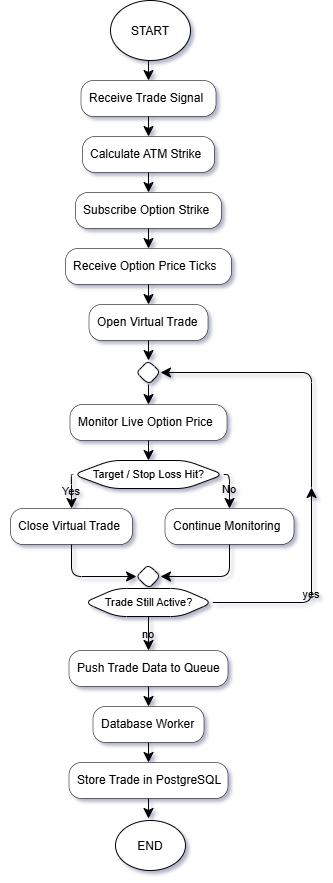

The diagram above was exported from draw.io. Its source (the exported page's mxGraphModel, read from the mxfile embedded in the PNG):
<mxGraphModel dx="1287" dy="-1436" grid="1" gridSize="10" guides="1" tooltips="1" connect="1" arrows="1" fold="1" page="1" pageScale="1" pageWidth="850" pageHeight="1100" math="0" shadow="1">
  <root>
    <mxCell id="0" />
    <mxCell id="1" parent="0" />
    <mxCell id="R9GRLWhXZ0ne5bmxlHWG-75" parent="1" style="ellipse;whiteSpace=wrap;html=1;shapeInside=1;labelBackgroundColor=none;rounded=1;" value="START" vertex="1">
      <mxGeometry height="60" width="80" x="320" y="2410" as="geometry" />
    </mxCell>
    <mxCell id="R9GRLWhXZ0ne5bmxlHWG-77" parent="1" style="ellipse;whiteSpace=wrap;html=1;shapeInside=1;labelBackgroundColor=none;rounded=1;" value="END" vertex="1">
      <mxGeometry height="50" width="70" x="325" y="3230" as="geometry" />
    </mxCell>
    <UserObject label="" plantUmlData="{&#10;  &quot;data&quot;: &quot;@startuml\ntitle Virtual Trade Engine\n\nstart\n\n:Receive Trade Signal;\n\n:Calculate ATM Strike;\n\n:Subscribe Option Strike;\n\n:Receive Option Price Ticks;\n\n:Open Virtual Trade;\n\nrepeat\n\n    :Monitor Live Option Price;\n\n    if (Target / Stop Loss Hit?) then (Yes)\n\n        :Close Virtual Trade;\n\n        break\n\n    else (No)\n\n        :Continue Monitoring;\n\n    endif\n\nrepeat while (Trade Still Active?)\n\n:Push Trade Data to Queue;\n\n:Database Worker;\n\n:Store Trade in PostgreSQL;\n\nstop\n\n@enduml&quot;,&#10;  &quot;config&quot;: null&#10;}" id="R9GRLWhXZ0ne5bmxlHWG-136">
      <mxCell connectable="0" parent="1" style="group;transparentBounds=1;editIcon=1;lockedGroup=0;groupPadding=10;labelBackgroundColor=none;rounded=1;" vertex="1">
        <mxGeometry as="geometry" />
      </mxCell>
    </UserObject>
    <UserObject label="Receive Trade Signal" plantUmlId="action_1" plantUmlBaseStyle="rounded=1;absoluteArcSize=1;arcSize=25;fillColor=#F1F1F1;strokeColor=#181818;strokeWidth=0.5;whiteSpace=wrap;fontSize=12;align=left;spacingLeft=6;" plantUmlBaseValue="Receive Trade Signal" id="R9GRLWhXZ0ne5bmxlHWG-138">
      <mxCell parent="R9GRLWhXZ0ne5bmxlHWG-136" style="rounded=1;absoluteArcSize=1;arcSize=25;strokeWidth=0.5;whiteSpace=wrap;fontSize=12;align=left;spacingLeft=6;labelBackgroundColor=none;" vertex="1">
        <mxGeometry height="36" width="135" x="290.5" y="2490" as="geometry" />
      </mxCell>
    </UserObject>
    <UserObject label="" plantUmlId="e_2" plantUmlBaseStyle="endArrow=classic;endSize=8;strokeColor=#181818;" plantUmlBaseValue="" id="R9GRLWhXZ0ne5bmxlHWG-139">
      <mxCell edge="1" parent="R9GRLWhXZ0ne5bmxlHWG-136" style="endArrow=classic;endSize=8;rounded=1;labelBackgroundColor=none;fontColor=default;" target="R9GRLWhXZ0ne5bmxlHWG-138">
        <mxGeometry relative="1" as="geometry">
          <mxPoint x="358" y="2470" as="sourcePoint" />
          <mxPoint x="358" y="2490" as="targetPoint" />
        </mxGeometry>
      </mxCell>
    </UserObject>
    <UserObject label="Calculate ATM Strike" plantUmlId="action_3" plantUmlBaseStyle="rounded=1;absoluteArcSize=1;arcSize=25;fillColor=#F1F1F1;strokeColor=#181818;strokeWidth=0.5;whiteSpace=wrap;fontSize=12;align=left;spacingLeft=6;" plantUmlBaseValue="Calculate ATM Strike" id="R9GRLWhXZ0ne5bmxlHWG-140">
      <mxCell parent="R9GRLWhXZ0ne5bmxlHWG-136" style="rounded=1;absoluteArcSize=1;arcSize=25;strokeWidth=0.5;whiteSpace=wrap;fontSize=12;align=left;spacingLeft=6;labelBackgroundColor=none;" vertex="1">
        <mxGeometry height="36" width="132" x="292" y="2546" as="geometry" />
      </mxCell>
    </UserObject>
    <UserObject label="" plantUmlId="e_4" plantUmlBaseStyle="endArrow=classic;endSize=8;strokeColor=#181818;" plantUmlBaseValue="" id="R9GRLWhXZ0ne5bmxlHWG-141">
      <mxCell edge="1" parent="R9GRLWhXZ0ne5bmxlHWG-136" source="R9GRLWhXZ0ne5bmxlHWG-138" style="endArrow=classic;endSize=8;rounded=1;labelBackgroundColor=none;fontColor=default;" target="R9GRLWhXZ0ne5bmxlHWG-140">
        <mxGeometry relative="1" as="geometry">
          <mxPoint x="358" y="2526" as="sourcePoint" />
          <mxPoint x="358" y="2546" as="targetPoint" />
        </mxGeometry>
      </mxCell>
    </UserObject>
    <UserObject label="Subscribe Option Strike" plantUmlId="action_5" plantUmlBaseStyle="rounded=1;absoluteArcSize=1;arcSize=25;fillColor=#F1F1F1;strokeColor=#181818;strokeWidth=0.5;whiteSpace=wrap;fontSize=12;align=left;spacingLeft=6;" plantUmlBaseValue="Subscribe Option Strike" id="R9GRLWhXZ0ne5bmxlHWG-142">
      <mxCell parent="R9GRLWhXZ0ne5bmxlHWG-136" style="rounded=1;absoluteArcSize=1;arcSize=25;strokeWidth=0.5;whiteSpace=wrap;fontSize=12;align=left;spacingLeft=6;labelBackgroundColor=none;" vertex="1">
        <mxGeometry height="36" width="146" x="285" y="2602" as="geometry" />
      </mxCell>
    </UserObject>
    <UserObject label="" plantUmlId="e_6" plantUmlBaseStyle="endArrow=classic;endSize=8;strokeColor=#181818;" plantUmlBaseValue="" id="R9GRLWhXZ0ne5bmxlHWG-143">
      <mxCell edge="1" parent="R9GRLWhXZ0ne5bmxlHWG-136" source="R9GRLWhXZ0ne5bmxlHWG-140" style="endArrow=classic;endSize=8;rounded=1;labelBackgroundColor=none;fontColor=default;" target="R9GRLWhXZ0ne5bmxlHWG-142">
        <mxGeometry relative="1" as="geometry">
          <mxPoint x="358" y="2582" as="sourcePoint" />
          <mxPoint x="358" y="2602" as="targetPoint" />
        </mxGeometry>
      </mxCell>
    </UserObject>
    <UserObject label="Receive Option Price Ticks" plantUmlId="action_7" plantUmlBaseStyle="rounded=1;absoluteArcSize=1;arcSize=25;fillColor=#F1F1F1;strokeColor=#181818;strokeWidth=0.5;whiteSpace=wrap;fontSize=12;align=left;spacingLeft=6;" plantUmlBaseValue="Receive Option Price Ticks" id="R9GRLWhXZ0ne5bmxlHWG-144">
      <mxCell parent="R9GRLWhXZ0ne5bmxlHWG-136" style="rounded=1;absoluteArcSize=1;arcSize=25;strokeWidth=0.5;whiteSpace=wrap;fontSize=12;align=left;spacingLeft=6;labelBackgroundColor=none;" vertex="1">
        <mxGeometry height="36" width="166" x="275" y="2658" as="geometry" />
      </mxCell>
    </UserObject>
    <UserObject label="" plantUmlId="e_8" plantUmlBaseStyle="endArrow=classic;endSize=8;strokeColor=#181818;" plantUmlBaseValue="" id="R9GRLWhXZ0ne5bmxlHWG-145">
      <mxCell edge="1" parent="R9GRLWhXZ0ne5bmxlHWG-136" source="R9GRLWhXZ0ne5bmxlHWG-142" style="endArrow=classic;endSize=8;rounded=1;labelBackgroundColor=none;fontColor=default;" target="R9GRLWhXZ0ne5bmxlHWG-144">
        <mxGeometry relative="1" as="geometry">
          <mxPoint x="358" y="2638" as="sourcePoint" />
          <mxPoint x="358" y="2658" as="targetPoint" />
        </mxGeometry>
      </mxCell>
    </UserObject>
    <UserObject label="Open Virtual Trade" plantUmlId="action_9" plantUmlBaseStyle="rounded=1;absoluteArcSize=1;arcSize=25;fillColor=#F1F1F1;strokeColor=#181818;strokeWidth=0.5;whiteSpace=wrap;fontSize=12;align=left;spacingLeft=6;" plantUmlBaseValue="Open Virtual Trade" id="R9GRLWhXZ0ne5bmxlHWG-146">
      <mxCell parent="R9GRLWhXZ0ne5bmxlHWG-136" style="rounded=1;absoluteArcSize=1;arcSize=25;strokeWidth=0.5;whiteSpace=wrap;fontSize=12;align=left;spacingLeft=6;labelBackgroundColor=none;" vertex="1">
        <mxGeometry height="36" width="119" x="298.5" y="2714" as="geometry" />
      </mxCell>
    </UserObject>
    <UserObject label="" plantUmlId="e_10" plantUmlBaseStyle="endArrow=classic;endSize=8;strokeColor=#181818;" plantUmlBaseValue="" id="R9GRLWhXZ0ne5bmxlHWG-147">
      <mxCell edge="1" parent="R9GRLWhXZ0ne5bmxlHWG-136" source="R9GRLWhXZ0ne5bmxlHWG-144" style="endArrow=classic;endSize=8;rounded=1;labelBackgroundColor=none;fontColor=default;" target="R9GRLWhXZ0ne5bmxlHWG-146">
        <mxGeometry relative="1" as="geometry">
          <mxPoint x="358" y="2694" as="sourcePoint" />
          <mxPoint x="358" y="2714" as="targetPoint" />
        </mxGeometry>
      </mxCell>
    </UserObject>
    <UserObject label="" plantUmlId="e_12" plantUmlBaseStyle="endArrow=classic;endSize=8;strokeColor=#181818;entryX=0.5;entryY=0;entryDx=0;entryDy=0;" plantUmlBaseValue="" id="R9GRLWhXZ0ne5bmxlHWG-148">
      <mxCell edge="1" parent="R9GRLWhXZ0ne5bmxlHWG-136" source="R9GRLWhXZ0ne5bmxlHWG-146" style="endArrow=classic;endSize=8;entryX=0.5;entryY=0;entryDx=0;entryDy=0;rounded=1;labelBackgroundColor=none;fontColor=default;" target="R9GRLWhXZ0ne5bmxlHWG-149">
        <mxGeometry relative="1" as="geometry">
          <mxPoint x="358" y="2750" as="sourcePoint" />
          <mxPoint x="358" y="2770" as="targetPoint" />
        </mxGeometry>
      </mxCell>
    </UserObject>
    <UserObject label="" plantUmlId="rstart_13" plantUmlBaseStyle="rhombus;fillColor=#F1F1F1;strokeColor=#181818;" plantUmlBaseValue="" id="R9GRLWhXZ0ne5bmxlHWG-149">
      <mxCell parent="R9GRLWhXZ0ne5bmxlHWG-136" style="rhombus;labelBackgroundColor=none;rounded=1;" vertex="1">
        <mxGeometry height="24" width="24" x="346" y="2770" as="geometry" />
      </mxCell>
    </UserObject>
    <UserObject label="" plantUmlId="e_14" plantUmlBaseStyle="endArrow=classic;endSize=8;strokeColor=#181818;exitX=0.5;exitY=1;exitDx=0;exitDy=0;" plantUmlBaseValue="" id="R9GRLWhXZ0ne5bmxlHWG-150">
      <mxCell edge="1" parent="R9GRLWhXZ0ne5bmxlHWG-136" source="R9GRLWhXZ0ne5bmxlHWG-149" style="endArrow=classic;endSize=8;exitX=0.5;exitY=1;exitDx=0;exitDy=0;rounded=1;labelBackgroundColor=none;fontColor=default;" target="R9GRLWhXZ0ne5bmxlHWG-151">
        <mxGeometry relative="1" as="geometry">
          <mxPoint x="358" y="2794" as="sourcePoint" />
          <mxPoint x="358" y="2814" as="targetPoint" />
        </mxGeometry>
      </mxCell>
    </UserObject>
    <UserObject label="Monitor Live Option Price" plantUmlId="action_15" plantUmlBaseStyle="rounded=1;absoluteArcSize=1;arcSize=25;fillColor=#F1F1F1;strokeColor=#181818;strokeWidth=0.5;whiteSpace=wrap;fontSize=12;align=left;spacingLeft=6;" plantUmlBaseValue="Monitor Live Option Price" id="R9GRLWhXZ0ne5bmxlHWG-151">
      <mxCell parent="R9GRLWhXZ0ne5bmxlHWG-136" style="rounded=1;absoluteArcSize=1;arcSize=25;strokeWidth=0.5;whiteSpace=wrap;fontSize=12;align=left;spacingLeft=6;labelBackgroundColor=none;" vertex="1">
        <mxGeometry height="36" width="157" x="279.5" y="2814" as="geometry" />
      </mxCell>
    </UserObject>
    <UserObject label="Target / Stop Loss Hit?" plantUmlId="diamond_17" plantUmlBaseStyle="shape=hexagon;perimeter=hexagonPerimeter2;fillColor=#F1F1F1;strokeColor=#181818;whiteSpace=wrap;fontSize=11;" plantUmlBaseValue="Target / Stop Loss Hit?" id="R9GRLWhXZ0ne5bmxlHWG-152">
      <mxCell parent="R9GRLWhXZ0ne5bmxlHWG-136" style="shape=hexagon;perimeter=hexagonPerimeter2;whiteSpace=wrap;fontSize=11;labelBackgroundColor=none;rounded=1;" vertex="1">
        <mxGeometry height="28" width="150.5" x="282.75" y="2870" as="geometry" />
      </mxCell>
    </UserObject>
    <UserObject label="" plantUmlId="e_18" plantUmlBaseStyle="endArrow=classic;endSize=8;strokeColor=#181818;entryX=0.5;entryY=0;entryDx=0;entryDy=0;" plantUmlBaseValue="" id="R9GRLWhXZ0ne5bmxlHWG-153">
      <mxCell edge="1" parent="R9GRLWhXZ0ne5bmxlHWG-136" source="R9GRLWhXZ0ne5bmxlHWG-151" style="endArrow=classic;endSize=8;entryX=0.5;entryY=0;entryDx=0;entryDy=0;rounded=1;labelBackgroundColor=none;fontColor=default;" target="R9GRLWhXZ0ne5bmxlHWG-152">
        <mxGeometry relative="1" as="geometry">
          <mxPoint x="358" y="2850" as="sourcePoint" />
          <mxPoint x="358" y="2870" as="targetPoint" />
        </mxGeometry>
      </mxCell>
    </UserObject>
    <UserObject label="Yes" plantUmlId="e_19" plantUmlBaseStyle="endArrow=classic;endSize=8;strokeColor=#181818;fontSize=11;exitX=0;exitY=0.5;exitDx=0;exitDy=0;" plantUmlBaseValue="Yes" id="R9GRLWhXZ0ne5bmxlHWG-154">
      <mxCell edge="1" parent="R9GRLWhXZ0ne5bmxlHWG-136" source="R9GRLWhXZ0ne5bmxlHWG-152" style="endArrow=classic;endSize=8;fontSize=11;exitX=0;exitY=0.5;exitDx=0;exitDy=0;rounded=1;labelBackgroundColor=none;fontColor=default;" target="R9GRLWhXZ0ne5bmxlHWG-155">
        <mxGeometry relative="1" as="geometry">
          <Array as="points">
            <mxPoint x="281" y="2884" />
          </Array>
          <mxPoint x="282.75" y="2884" as="sourcePoint" />
          <mxPoint x="281" y="2918" as="targetPoint" />
        </mxGeometry>
      </mxCell>
    </UserObject>
    <UserObject label="Close Virtual Trade" plantUmlId="action_21" plantUmlBaseStyle="rounded=1;absoluteArcSize=1;arcSize=25;fillColor=#F1F1F1;strokeColor=#181818;strokeWidth=0.5;whiteSpace=wrap;fontSize=12;align=left;spacingLeft=6;" plantUmlBaseValue="Close Virtual Trade" id="R9GRLWhXZ0ne5bmxlHWG-155">
      <mxCell parent="R9GRLWhXZ0ne5bmxlHWG-136" style="rounded=1;absoluteArcSize=1;arcSize=25;strokeWidth=0.5;whiteSpace=wrap;fontSize=12;align=left;spacingLeft=6;labelBackgroundColor=none;" vertex="1">
        <mxGeometry height="36" width="122" x="220" y="2918" as="geometry" />
      </mxCell>
    </UserObject>
    <UserObject label="No" plantUmlId="e_22" plantUmlBaseStyle="endArrow=classic;endSize=8;strokeColor=#181818;fontSize=11;exitX=1;exitY=0.5;exitDx=0;exitDy=0;" plantUmlBaseValue="No" id="R9GRLWhXZ0ne5bmxlHWG-156">
      <mxCell edge="1" parent="R9GRLWhXZ0ne5bmxlHWG-136" source="R9GRLWhXZ0ne5bmxlHWG-152" style="endArrow=classic;endSize=8;fontSize=11;exitX=1;exitY=0.5;exitDx=0;exitDy=0;rounded=1;labelBackgroundColor=none;fontColor=default;" target="R9GRLWhXZ0ne5bmxlHWG-157">
        <mxGeometry relative="1" as="geometry">
          <Array as="points">
            <mxPoint x="439" y="2884" />
          </Array>
          <mxPoint x="433.25" y="2884" as="sourcePoint" />
          <mxPoint x="439" y="2918" as="targetPoint" />
        </mxGeometry>
      </mxCell>
    </UserObject>
    <UserObject label="Continue Monitoring" plantUmlId="action_24" plantUmlBaseStyle="rounded=1;absoluteArcSize=1;arcSize=25;fillColor=#F1F1F1;strokeColor=#181818;strokeWidth=0.5;whiteSpace=wrap;fontSize=12;align=left;spacingLeft=6;" plantUmlBaseValue="Continue Monitoring" id="R9GRLWhXZ0ne5bmxlHWG-157">
      <mxCell parent="R9GRLWhXZ0ne5bmxlHWG-136" style="rounded=1;absoluteArcSize=1;arcSize=25;strokeWidth=0.5;whiteSpace=wrap;fontSize=12;align=left;spacingLeft=6;labelBackgroundColor=none;" vertex="1">
        <mxGeometry height="36" width="129" x="374.5" y="2918" as="geometry" />
      </mxCell>
    </UserObject>
    <UserObject label="" plantUmlId="merge_25" plantUmlBaseStyle="rhombus;fillColor=#F1F1F1;strokeColor=#181818;" plantUmlBaseValue="" id="R9GRLWhXZ0ne5bmxlHWG-158">
      <mxCell parent="R9GRLWhXZ0ne5bmxlHWG-136" style="rhombus;labelBackgroundColor=none;rounded=1;" vertex="1">
        <mxGeometry height="24" width="24" x="346" y="2974" as="geometry" />
      </mxCell>
    </UserObject>
    <UserObject label="" plantUmlId="e_26" plantUmlBaseStyle="endArrow=classic;endSize=8;strokeColor=#181818;entryX=0;entryY=0.5;entryDx=0;entryDy=0;" plantUmlBaseValue="" id="R9GRLWhXZ0ne5bmxlHWG-159">
      <mxCell edge="1" parent="R9GRLWhXZ0ne5bmxlHWG-136" source="R9GRLWhXZ0ne5bmxlHWG-155" style="endArrow=classic;endSize=8;entryX=0;entryY=0.5;entryDx=0;entryDy=0;rounded=1;labelBackgroundColor=none;fontColor=default;" target="R9GRLWhXZ0ne5bmxlHWG-158">
        <mxGeometry relative="1" as="geometry">
          <Array as="points">
            <mxPoint x="281" y="2986" />
          </Array>
          <mxPoint x="281" y="2954" as="sourcePoint" />
          <mxPoint x="346" y="2986" as="targetPoint" />
        </mxGeometry>
      </mxCell>
    </UserObject>
    <UserObject label="" plantUmlId="e_28" plantUmlBaseStyle="endArrow=classic;endSize=8;strokeColor=#181818;entryX=1;entryY=0.5;entryDx=0;entryDy=0;" plantUmlBaseValue="" id="R9GRLWhXZ0ne5bmxlHWG-160">
      <mxCell edge="1" parent="R9GRLWhXZ0ne5bmxlHWG-136" source="R9GRLWhXZ0ne5bmxlHWG-157" style="endArrow=classic;endSize=8;entryX=1;entryY=0.5;entryDx=0;entryDy=0;rounded=1;labelBackgroundColor=none;fontColor=default;" target="R9GRLWhXZ0ne5bmxlHWG-158">
        <mxGeometry relative="1" as="geometry">
          <Array as="points">
            <mxPoint x="439" y="2986" />
          </Array>
          <mxPoint x="439" y="2954" as="sourcePoint" />
          <mxPoint x="370" y="2986" as="targetPoint" />
        </mxGeometry>
      </mxCell>
    </UserObject>
    <UserObject label="Trade Still Active?" plantUmlId="rdiamond_30" plantUmlBaseStyle="shape=hexagon;perimeter=hexagonPerimeter2;fillColor=#F1F1F1;strokeColor=#181818;whiteSpace=wrap;fontSize=11;" plantUmlBaseValue="Trade Still Active?" id="R9GRLWhXZ0ne5bmxlHWG-161">
      <mxCell parent="R9GRLWhXZ0ne5bmxlHWG-136" style="shape=hexagon;perimeter=hexagonPerimeter2;whiteSpace=wrap;fontSize=11;labelBackgroundColor=none;rounded=1;" vertex="1">
        <mxGeometry height="28" width="128.5" x="293.75" y="2998" as="geometry" />
      </mxCell>
    </UserObject>
    <UserObject label="yes" plantUmlId="e_31" plantUmlBaseStyle="endArrow=classic;endSize=8;strokeColor=#181818;fontSize=11;exitX=1;exitY=0.5;exitDx=0;exitDy=0;" plantUmlBaseValue="yes" id="R9GRLWhXZ0ne5bmxlHWG-162">
      <mxCell edge="1" parent="R9GRLWhXZ0ne5bmxlHWG-136" source="R9GRLWhXZ0ne5bmxlHWG-161" style="endArrow=classic;endSize=8;fontSize=11;exitX=1;exitY=0.5;exitDx=0;exitDy=0;rounded=1;labelBackgroundColor=none;fontColor=default;">
        <mxGeometry relative="1" as="geometry">
          <Array as="points">
            <mxPoint x="521" y="3012" />
          </Array>
          <mxPoint x="422.25" y="3012" as="sourcePoint" />
          <mxPoint x="521" y="2897" as="targetPoint" />
        </mxGeometry>
      </mxCell>
    </UserObject>
    <UserObject label="" plantUmlId="e_33" plantUmlBaseStyle="endArrow=classic;endSize=8;strokeColor=#181818;entryX=1;entryY=0.5;entryDx=0;entryDy=0;" plantUmlBaseValue="" id="R9GRLWhXZ0ne5bmxlHWG-163">
      <mxCell edge="1" parent="R9GRLWhXZ0ne5bmxlHWG-136" style="endArrow=classic;endSize=8;entryX=1;entryY=0.5;entryDx=0;entryDy=0;rounded=1;labelBackgroundColor=none;fontColor=default;" target="R9GRLWhXZ0ne5bmxlHWG-149">
        <mxGeometry relative="1" as="geometry">
          <Array as="points">
            <mxPoint x="521" y="2782" />
          </Array>
          <mxPoint x="521" y="2897" as="sourcePoint" />
          <mxPoint x="370" y="2782" as="targetPoint" />
        </mxGeometry>
      </mxCell>
    </UserObject>
    <UserObject label="Push Trade Data to Queue" plantUmlId="action_35" plantUmlBaseStyle="rounded=1;absoluteArcSize=1;arcSize=25;fillColor=#F1F1F1;strokeColor=#181818;strokeWidth=0.5;whiteSpace=wrap;fontSize=12;align=left;spacingLeft=6;" plantUmlBaseValue="Push Trade Data to Queue" id="R9GRLWhXZ0ne5bmxlHWG-164">
      <mxCell parent="R9GRLWhXZ0ne5bmxlHWG-136" style="rounded=1;absoluteArcSize=1;arcSize=25;strokeWidth=0.5;whiteSpace=wrap;fontSize=12;align=left;spacingLeft=6;labelBackgroundColor=none;" vertex="1">
        <mxGeometry height="36" width="159" x="278.5" y="3060" as="geometry" />
      </mxCell>
    </UserObject>
    <UserObject label="no" plantUmlId="e_36" plantUmlBaseStyle="endArrow=classic;endSize=8;strokeColor=#181818;exitX=0.5;exitY=1;exitDx=0;exitDy=0;" plantUmlBaseValue="no" id="R9GRLWhXZ0ne5bmxlHWG-165">
      <mxCell edge="1" parent="R9GRLWhXZ0ne5bmxlHWG-136" source="R9GRLWhXZ0ne5bmxlHWG-161" style="endArrow=classic;endSize=8;exitX=0.5;exitY=1;exitDx=0;exitDy=0;rounded=1;labelBackgroundColor=none;fontColor=default;" target="R9GRLWhXZ0ne5bmxlHWG-164">
        <mxGeometry relative="1" as="geometry">
          <mxPoint x="358" y="3026" as="sourcePoint" />
          <mxPoint x="358" y="3060" as="targetPoint" />
        </mxGeometry>
      </mxCell>
    </UserObject>
    <UserObject label="Database Worker" plantUmlId="action_37" plantUmlBaseStyle="rounded=1;absoluteArcSize=1;arcSize=25;fillColor=#F1F1F1;strokeColor=#181818;strokeWidth=0.5;whiteSpace=wrap;fontSize=12;align=left;spacingLeft=6;" plantUmlBaseValue="Database Worker" id="R9GRLWhXZ0ne5bmxlHWG-166">
      <mxCell parent="R9GRLWhXZ0ne5bmxlHWG-136" style="rounded=1;absoluteArcSize=1;arcSize=25;strokeWidth=0.5;whiteSpace=wrap;fontSize=12;align=left;spacingLeft=6;labelBackgroundColor=none;" vertex="1">
        <mxGeometry height="36" width="111" x="302.5" y="3116" as="geometry" />
      </mxCell>
    </UserObject>
    <UserObject label="" plantUmlId="e_38" plantUmlBaseStyle="endArrow=classic;endSize=8;strokeColor=#181818;" plantUmlBaseValue="" id="R9GRLWhXZ0ne5bmxlHWG-167">
      <mxCell edge="1" parent="R9GRLWhXZ0ne5bmxlHWG-136" source="R9GRLWhXZ0ne5bmxlHWG-164" style="endArrow=classic;endSize=8;rounded=1;labelBackgroundColor=none;fontColor=default;" target="R9GRLWhXZ0ne5bmxlHWG-166">
        <mxGeometry relative="1" as="geometry">
          <mxPoint x="358" y="3096" as="sourcePoint" />
          <mxPoint x="358" y="3116" as="targetPoint" />
        </mxGeometry>
      </mxCell>
    </UserObject>
    <UserObject label="Store Trade in PostgreSQL" plantUmlId="action_39" plantUmlBaseStyle="rounded=1;absoluteArcSize=1;arcSize=25;fillColor=#F1F1F1;strokeColor=#181818;strokeWidth=0.5;whiteSpace=wrap;fontSize=12;align=left;spacingLeft=6;" plantUmlBaseValue="Store Trade in PostgreSQL" id="R9GRLWhXZ0ne5bmxlHWG-168">
      <mxCell parent="R9GRLWhXZ0ne5bmxlHWG-136" style="rounded=1;absoluteArcSize=1;arcSize=25;strokeWidth=0.5;whiteSpace=wrap;fontSize=12;align=left;spacingLeft=6;labelBackgroundColor=none;" vertex="1">
        <mxGeometry height="36" width="159" x="278.5" y="3172" as="geometry" />
      </mxCell>
    </UserObject>
    <UserObject label="" plantUmlId="e_40" plantUmlBaseStyle="endArrow=classic;endSize=8;strokeColor=#181818;" plantUmlBaseValue="" id="R9GRLWhXZ0ne5bmxlHWG-169">
      <mxCell edge="1" parent="R9GRLWhXZ0ne5bmxlHWG-136" source="R9GRLWhXZ0ne5bmxlHWG-166" style="endArrow=classic;endSize=8;rounded=1;labelBackgroundColor=none;fontColor=default;" target="R9GRLWhXZ0ne5bmxlHWG-168">
        <mxGeometry relative="1" as="geometry">
          <mxPoint x="358" y="3152" as="sourcePoint" />
          <mxPoint x="358" y="3172" as="targetPoint" />
        </mxGeometry>
      </mxCell>
    </UserObject>
    <UserObject label="" plantUmlId="e_42" plantUmlBaseStyle="endArrow=classic;endSize=8;strokeColor=#181818;" plantUmlBaseValue="" id="R9GRLWhXZ0ne5bmxlHWG-171">
      <mxCell edge="1" parent="R9GRLWhXZ0ne5bmxlHWG-136" source="R9GRLWhXZ0ne5bmxlHWG-168" style="endArrow=classic;endSize=8;rounded=1;labelBackgroundColor=none;fontColor=default;">
        <mxGeometry relative="1" as="geometry">
          <mxPoint x="358" y="3208" as="sourcePoint" />
          <mxPoint x="358" y="3228" as="targetPoint" />
        </mxGeometry>
      </mxCell>
    </UserObject>
  </root>
</mxGraphModel>